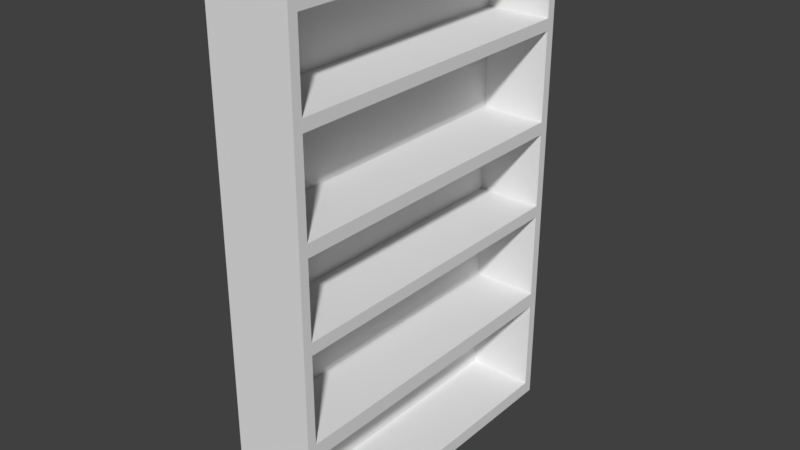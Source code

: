 # Source: shelf.blend  (saved by Blender 2.77.0; exported with 4.5.12 LTS)
import bpy
from mathutils import Matrix  # noqa: F401  (used for matrix-valued properties, if any)

bpy.ops.wm.read_factory_settings(use_empty=True)
scene = bpy.context.scene
scene.name = 'Scene'

# ---- collections
col_collection_1 = bpy.data.collections.new('Collection 1'); scene.collection.children.link(col_collection_1)

# ---- world
world_world = bpy.data.worlds.new('World'); scene.world = world_world
world_world.color = (0.05088, 0.05088, 0.05088)
world_world.use_sun_shadow = False
world_world.sun_shadow_jitter_overblur = 0.0
world_world.cycles.sampling_method = 'MANUAL'

# ---- meshes
me_cube_001 = bpy.data.meshes.new('Cube.001')
me_cube_001.from_pydata([(0.0, -2.0, 0.0), (0.0, -2.0, 6.0), (0.0, 2.0, 0.0), (0.0, 2.0, 6.0), (1.0, -2.0, 0.0), (1.0, -2.0, 6.0), (1.0, 2.0, 0.0), (1.0, 2.0, 6.0), (1.0, 1.891, 5.837), (1.0, 1.891, 0.1632), (1.0, -1.891, 5.837), (1.0, -1.891, 0.1632), (0.2106, 1.891, 5.837), (0.2106, 1.891, 0.1632), (0.2106, -1.891, 5.837), (0.2106, -1.891, 0.1632), (1.0, 1.891, 3.719), (1.0, 1.891, 3.567), (1.0, 1.891, 1.479), (1.0, 1.891, 1.298), (0.2106, 1.891, 3.719), (0.2106, 1.891, 3.567), (0.2106, 1.891, 1.479), (0.2106, 1.891, 1.298), (1.0, 1.891, 4.778), (0.2106, 1.891, 4.778), (1.0, 1.891, 4.917), (0.2106, 1.891, 4.917), (1.0, 1.891, 2.523), (0.2106, 1.891, 2.523), (1.0, 1.891, 2.666), (0.2106, 1.891, 2.666), (1.0, -1.889, 3.719), (1.0, -1.889, 3.567), (1.0, -1.889, 1.479), (1.0, -1.889, 1.298), (0.2106, -1.889, 3.719), (0.2106, -1.889, 3.567), (0.2106, -1.889, 1.479), (0.2106, -1.889, 1.298), (1.0, -1.889, 4.917), (1.0, -1.889, 4.778), (0.2106, -1.889, 4.917), (0.2106, -1.889, 4.778), (1.0, -1.889, 2.666), (1.0, -1.889, 2.523), (0.2106, -1.889, 2.666), (0.2106, -1.889, 2.523)], [], [(1, 3, 2, 0), (3, 7, 6, 2), (5, 4, 11, 10), (5, 1, 0, 4), (0, 2, 6, 4), (5, 7, 3, 1), (10, 11, 15, 14), (4, 6, 9, 11), (7, 5, 10, 8), (6, 7, 8, 26, 24, 16, 17, 30, 28, 18, 19, 9), (12, 14, 15, 13, 23, 22, 29, 31, 21, 20, 25, 27), (26, 8, 12, 27), (11, 9, 13, 15), (8, 10, 14, 12), (9, 19, 23, 13), (27, 25, 43, 42), (30, 17, 21, 31), (29, 28, 45, 47), (16, 24, 25, 20), (20, 21, 37, 36), (18, 28, 29, 22), (24, 26, 40, 41), (35, 34, 38, 39), (33, 32, 36, 37), (41, 40, 42, 43), (45, 44, 46, 47), (25, 24, 41, 43), (22, 23, 39, 38), (23, 19, 35, 39), (30, 31, 46, 44), (17, 16, 32, 33), (18, 22, 38, 34), (26, 27, 42, 40), (21, 17, 33, 37), (19, 18, 34, 35), (28, 30, 44, 45), (16, 20, 36, 32), (31, 29, 47, 46)])
_uv = me_cube_001.uv_layers.new(name='UVMap')
_uv.uv.foreach_set('vector', [0.4201, 0.001001, 0.001001, 0.001001, 0.001001, 0.38, 0.4201, 0.38, 0.8411, 0.5704, 0.8411, 0.4772, 0.4221, 0.4772, 0.4221, 0.5704, 0.6832, 0.4752, 0.6832, 0.09624, 0.6326, 0.09624, 0.6326, 0.4752, 0.8411, 0.09424, 0.8411, 0.001001, 0.4221, 0.001001, 0.4221, 0.09424, 0.5253, 0.4752, 0.5253, 0.09624, 0.4221, 0.09624, 0.4221, 0.4752, 0.4221, 0.6657, 0.8411, 0.6657, 0.8411, 0.5724, 0.4221, 0.5724, 0.5779, 0.4752, 0.5779, 0.09624, 0.5273, 0.09624, 0.5273, 0.4752, 0.4221, 0.7133, 0.8411, 0.7133, 0.8411, 0.6677, 0.4221, 0.6677, 0.6306, 0.4752, 0.6306, 0.09624, 0.5799, 0.09624, 0.5799, 0.4752, 0.4221, 0.7609, 0.4221, 0.7153, 0.8411, 0.7165, 0.8411, 0.7235, 0.8411, 0.7246, 0.8411, 0.7326, 0.8411, 0.7338, 0.8411, 0.7406, 0.8411, 0.7417, 0.8411, 0.7497, 0.8411, 0.751, 0.8411, 0.7597, 0.4201, 0.382, 0.4201, 0.7609, 0.001001, 0.7609, 0.001001, 0.382, 0.08481, 0.382, 0.0982, 0.382, 0.1753, 0.382, 0.1859, 0.382, 0.2524, 0.382, 0.2636, 0.382, 0.3418, 0.382, 0.3521, 0.382, 0.8937, 0.8561, 0.8937, 0.7629, 0.8431, 0.7629, 0.8431, 0.8561, 0.001001, 0.8085, 0.4201, 0.8085, 0.4201, 0.7629, 0.001001, 0.7629, 0.7885, 0.4752, 0.7885, 0.09624, 0.7378, 0.09624, 0.7378, 0.4752, 0.8957, 0.8085, 0.999, 0.8085, 0.999, 0.7629, 0.8957, 0.7629, 0.8411, 0.09624, 0.7905, 0.09624, 0.7905, 0.4752, 0.8411, 0.4752, 0.9464, 0.8105, 0.8957, 0.8105, 0.8957, 0.8561, 0.9464, 0.8561, 0.4201, 0.8561, 0.4201, 0.8105, 0.001001, 0.8105, 0.001001, 0.8561, 0.999, 0.4752, 0.999, 0.382, 0.9484, 0.382, 0.9484, 0.4752, 0.4201, 0.9038, 0.4201, 0.8581, 0.001001, 0.8581, 0.001001, 0.9038, 0.999, 0.5704, 0.999, 0.4772, 0.9484, 0.4772, 0.9484, 0.5704, 0.8411, 0.9038, 0.8411, 0.8581, 0.4221, 0.8581, 0.4221, 0.9038, 0.999, 0.7153, 0.9484, 0.7153, 0.9484, 0.7609, 0.999, 0.7609, 0.999, 0.5724, 0.9484, 0.5724, 0.9484, 0.618, 0.999, 0.618, 0.999, 0.62, 0.9484, 0.62, 0.9484, 0.6657, 0.999, 0.6657, 0.999, 0.6677, 0.9484, 0.6677, 0.9484, 0.7133, 0.999, 0.7133, 0.999, 0.001001, 0.9484, 0.001001, 0.9484, 0.38, 0.999, 0.38, 0.4201, 0.999, 0.4201, 0.9534, 0.001001, 0.9534, 0.001001, 0.999, 0.9464, 0.382, 0.8957, 0.382, 0.8957, 0.7609, 0.9464, 0.7609, 0.8411, 0.9514, 0.8411, 0.9058, 0.4221, 0.9058, 0.4221, 0.9514, 0.9464, 0.001001, 0.8957, 0.001001, 0.8957, 0.38, 0.9464, 0.38, 0.4201, 0.9514, 0.4201, 0.9058, 0.001001, 0.9058, 0.001001, 0.9514, 0.8937, 0.382, 0.8431, 0.382, 0.8431, 0.7609, 0.8937, 0.7609, 0.8411, 0.8561, 0.8411, 0.8105, 0.4221, 0.8105, 0.4221, 0.8561, 0.8937, 0.001001, 0.8431, 0.001001, 0.8431, 0.38, 0.8937, 0.38, 0.8411, 0.8085, 0.8411, 0.7629, 0.4221, 0.7629, 0.4221, 0.8085, 0.7358, 0.09624, 0.6852, 0.09624, 0.6852, 0.4752, 0.7358, 0.4752, 0.8411, 0.999, 0.8411, 0.9534, 0.4221, 0.9534, 0.4221, 0.999])
me_cube_001.use_remesh_preserve_volume = False
me_cube_001.use_remesh_preserve_attributes = False
me_cube_001.use_mirror_vertex_groups = False
me_cube_001.update()

# ---- objects
ob_cube = bpy.data.objects.new('Cube', me_cube_001)

# ---- transforms, parenting, visibility, modifiers, constraints
ob_cube.location = (0.0, 0.0, 0.0)
ob_cube.lineart.crease_threshold = 0.0

# ---- collection membership
col_collection_1.objects.link(ob_cube)

# ---- scene / render settings (as saved in the file)
scene.frame_start = 1; scene.frame_end = 250; scene.frame_set(1)
scene.render.engine = 'BLENDER_EEVEE_NEXT'
scene.render.resolution_percentage = 50
scene.render.dither_intensity = 0.0
scene.cycles.use_denoising = False
scene.cycles.samples = 128
scene.cycles.sampling_pattern = 'TABULATED_SOBOL'
scene.cycles.light_sampling_threshold = 0.0
scene.cycles.use_adaptive_sampling = False
scene.cycles.use_light_tree = False
scene.cycles.blur_glossy = 0.0
scene.cycles.sample_clamp_indirect = 0.0
scene.view_settings.view_transform = 'Standard'
bpy.context.view_layer.update()

# ---- added for rendering (the .blend has no active camera and no usable light): camera, sun
cam_auto = bpy.data.cameras.new('AutoCamera')
cam_auto.lens = 50.0
cam_auto.sensor_width = 36.0
cam_auto.clip_end = 1000.0
ob_auto_camera = bpy.data.objects.new('AutoCamera', cam_auto)
scene.collection.objects.link(ob_auto_camera)
ob_auto_camera.location = (7.23574, -8.08288, 8.38859)
ob_auto_camera.rotation_euler = (1.09748, -7.21219e-08, 0.694738)
scene.camera = ob_auto_camera
light_auto_sun = bpy.data.lights.new('AutoSun', 'SUN')
light_auto_sun.energy = 3.0
light_auto_sun.angle = 0.0523599
ob_auto_sun = bpy.data.objects.new('AutoSun', light_auto_sun)
scene.collection.objects.link(ob_auto_sun)
ob_auto_sun.rotation_euler = (0.872665, 0.174533, 0.523599)
bpy.context.view_layer.update()
